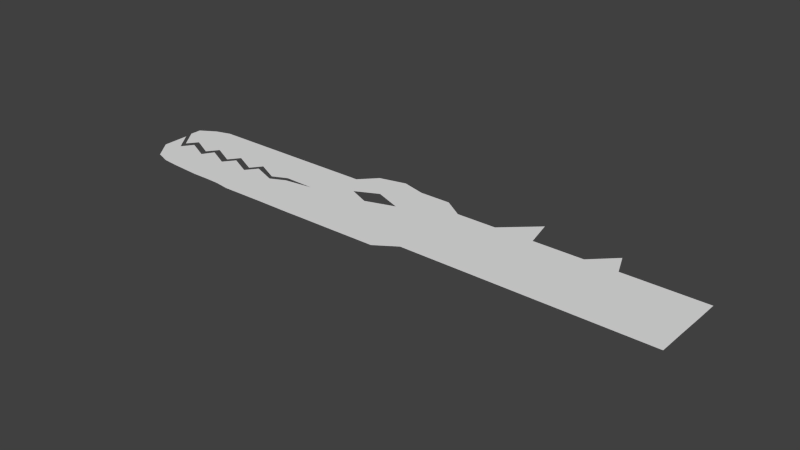 # Source: Monster.blend  (saved by Blender 2.74.0; exported with 4.5.12 LTS)
import bpy
from mathutils import Matrix  # noqa: F401  (used for matrix-valued properties, if any)

bpy.ops.wm.read_factory_settings(use_empty=True)
scene = bpy.context.scene
scene.name = 'Scene'

# ---- collections
col_collection_1 = bpy.data.collections.new('Collection 1'); scene.collection.children.link(col_collection_1)

# ---- world
world_world = bpy.data.worlds.new('World'); scene.world = world_world
world_world.color = (0.05088, 0.05088, 0.05088)
world_world.use_sun_shadow = False
world_world.sun_shadow_jitter_overblur = 0.0
world_world.cycles.sampling_method = 'MANUAL'
world_world.cycles.sample_map_resolution = 256

# ---- meshes
me_plane_002 = bpy.data.meshes.new('Plane.002')
me_plane_002.from_pydata([(-9.414, -0.6641, 0.0), (-8.638, -1.67, 0.0), (-9.438, 0.7107, 0.0), (-8.65, -0.3322, 0.0), (-3.103, -2.245, 0.0), (-3.56, 0.2866, 0.0), (-2.322, -0.1825, 0.0), (-2.31, -2.236, 0.0), (-3.894, -2.138, 0.0), (-4.684, -2.118, 0.0), (-5.475, -2.127, 0.0), (-6.266, -2.078, 0.0), (-7.056, -2.029, 0.0), (-7.847, -1.95, 0.0), (-8.242, 0.2332, 0.0), (-7.068, -0.3144, 0.0), (-6.723, 0.251, 0.0), (-5.571, -0.2966, 0.0), (-5.142, 0.2688, 0.0), (-3.989, -0.2788, 0.0), (-8.725, 2.185, 0.0), (-7.948, 2.417, 0.0), (-8.725, 0.08616, 0.0), (-8.325, 0.6145, 0.0), (-2.413, 2.417, 0.0), (-2.413, 0.05795, 0.0), (-1.67, 0.4008, -5.593e-09), (-1.121, 2.417, 0.0), (-3.204, 2.417, 0.0), (-3.995, 2.417, 0.0), (-4.785, 2.417, 0.0), (-5.576, 2.417, 0.0), (-6.367, 2.417, 0.0), (-7.158, 2.417, 0.0), (-7.158, 0.05795, 0.0), (-6.743, 0.6145, 0.0), (-5.576, 0.05795, 0.0), (-5.162, 0.6145, 0.0), (-3.995, 0.05795, 0.0), (-3.581, 0.6145, 0.0), (-9.51, 1.706, 0.0), (-9.51, 1.133, 0.0), (-0.1179, 0.3646, 0.0), (0.9394, 2.417, 0.0), (1.729, -0.3133, 0.0), (1.714, 1.345, 0.0), (1.714, 3.237, 0.0), (2.873, 1.908, -5.896e-10), (3.061, 3.562, -4.51e-11), (4.283, 1.363, 0.0), (4.283, 3.237, 0.0), (2.794, 0.8809, 0.0), (6.923, 1.151, 0.0), (4.269, -0.3133, 0.0), (5.877, 1.363, 0.0), (5.877, 3.237, 0.0), (5.865, -0.3133, 0.0), (-1.573, 0.1718, -5.593e-09), (-1.018, -2.221, 0.0), (0.9091, -2.221, 0.0), (1.75, -2.206, 0.0), (3.22, -0.3133, 0.0), (3.227, -2.195, 0.0), (4.262, -2.183, 0.0), (5.859, -2.165, 0.0), (6.923, 2.549, 0.0), (6.911, -0.09864, 0.0), (6.906, -1.479, 0.0), (8.963, 1.151, 0.0), (8.963, 2.549, 0.0), (8.954, -0.09864, 0.0), (8.95, -1.479, 0.0), (9.933, 1.151, 0.0), (10.59, 4.029, -7.843e-10), (9.924, -0.09864, 0.0), (9.92, -1.479, 0.0), (10.55, 1.151, 0.0), (10.94, 2.549, 0.0), (10.54, -0.09864, 0.0), (10.54, -1.479, 0.0), (19.27, 1.151, 0.0), (19.27, 2.549, 0.0), (19.26, -0.09864, 0.0), (19.26, -1.479, 0.0), (15.12, 2.549, 0.0), (14.65, 3.677, -3.565e-10), (13.49, 2.549, 0.0), (13.49, 1.151, 0.0), (14.3, 1.151, 0.0), (15.12, 1.151, 0.0), (13.48, -0.09864, 0.0), (14.3, -0.09864, 0.0), (15.11, -0.09864, 0.0), (13.48, -1.479, 0.0), (14.3, -1.479, 0.0), (15.11, -1.479, 0.0)], [], [(0, 1, 3, 2), (15, 12, 11, 16), (20, 22, 23, 21), (18, 9, 8, 19), (16, 11, 10, 17), (17, 10, 9, 18), (3, 1, 13, 14), (14, 13, 12, 15), (19, 8, 4, 5), (5, 4, 7, 6), (35, 36, 31, 32), (38, 39, 28, 29), (36, 37, 30, 31), (37, 38, 29, 30), (23, 34, 33, 21), (34, 35, 32, 33), (39, 25, 24, 28), (25, 26, 27, 24), (22, 20, 40, 41), (27, 26, 42, 43), (43, 42, 44, 45), (43, 45, 46), (46, 45, 47, 48), (48, 47, 49, 50), (44, 51, 45), (44, 61, 51), (51, 61, 53, 49), (49, 53, 56, 54), (50, 49, 54, 55), (6, 7, 58, 57), (42, 59, 60, 44), (44, 60, 62, 61), (56, 64, 67, 66), (53, 63, 64, 56), (57, 58, 59, 42), (61, 62, 63, 53), (54, 56, 66, 52), (55, 54, 52, 65), (65, 52, 68, 69), (52, 66, 70, 68), (66, 67, 71, 70), (69, 68, 72, 73), (68, 70, 74, 72), (70, 71, 75, 74), (73, 72, 76, 77), (72, 74, 78, 76), (74, 75, 79, 78), (84, 89, 80, 81), (89, 92, 82, 80), (92, 95, 83, 82), (78, 79, 93, 90), (90, 93, 94, 91), (91, 94, 95, 92), (76, 78, 90, 87), (87, 90, 91, 88), (88, 91, 92, 89), (77, 76, 87, 86), (86, 87, 88, 85), (85, 88, 89, 84)])
me_plane_002.use_remesh_preserve_volume = False
me_plane_002.use_remesh_preserve_attributes = False
me_plane_002.use_mirror_vertex_groups = False
me_plane_002.update()
arm_armature = bpy.data.armatures.new('Armature')  # bones are not reproduced

# ---- objects
ob_armature = bpy.data.objects.new('Armature', arm_armature)
ob_plane_003 = bpy.data.objects.new('Plane.003', me_plane_002)

# ---- transforms, parenting, visibility, modifiers, constraints
ob_armature.location = (1.162, 0.07644, -3.885e-05)
ob_armature.lineart.crease_threshold = 0.0
ob_plane_003.location = (0.0, 0.0, 0.0)
ob_plane_003.lineart.crease_threshold = 0.0
_vg = ob_plane_003.vertex_groups.new(name='Bone.003')
for _i, _w in zip([2, 20, 21, 22, 23, 24, 25, 26, 27, 28, 29, 30, 31, 32, 33, 34, 35, 36, 37, 38, 39, 40, 41, 42, 43, 44, 45, 46, 47, 48, 49, 50, 51, 52, 53, 54, 55, 56, 57, 58, 59, 60, 61, 62, 65], [0.008414, 1.0, 0.9991, 1.0, 1.0, 1.0, 0.9874, 1.0, 0.6, 1.0, 1.0, 1.0, 1.0, 1.0, 0.9999, 0.9962, 1.0, 1.0, 1.0, 1.0, 0.9998, 1.0, 0.9993, 0.3489, 0.0, 0.0, 0.0, 0.0, 0.0, 0.0, 0.0, 0.0, 0.0, 0.0, 0.0, 0.0, 0.0, 0.0, 0.0, 0.0, 0.0, 0.0, 0.0, 0.0, 0.0]): _vg.add([_i], _w, 'REPLACE')
_vg = ob_plane_003.vertex_groups.new(name='Bone.004')
for _i, _w in zip([0, 1, 2, 3, 4, 5, 6, 7, 8, 9, 10, 11, 12, 13, 14, 15, 16, 17, 18, 19, 42, 43, 44, 45, 46, 47, 48, 49, 50, 51, 52, 53, 54, 55, 56, 57, 58, 59, 60, 61, 62, 63, 64, 66, 67], [0.9968, 0.9999, 1.0, 1.0, 1.0, 1.0, 1.0, 1.0, 1.0, 1.0, 1.0, 1.0, 0.9999, 0.9996, 0.9995, 1.0, 0.9965, 0.9995, 1.0, 1.0, 0.149, 0.0, 0.0, 0.0, 0.0, 0.0, 0.0, 0.0, 0.0, 0.0, 0.0, 0.0, 0.0, 0.0, 0.0, 0.9995, 0.6418, 0.0, 0.0, 0.0, 0.0, 0.0, 0.0, 0.0, 0.0]): _vg.add([_i], _w, 'REPLACE')
_vg = ob_plane_003.vertex_groups.new(name='Bone.002')
for _i, _w in zip([27, 43, 44, 45, 46, 47, 48, 49, 50, 51, 52, 53, 54, 55, 56, 60, 61, 62, 63, 64, 65, 66, 67, 68, 69, 70, 71, 72, 73, 74, 75, 76, 77, 78, 79, 80, 81, 82, 83, 84, 85, 86, 87, 88, 89, 90, 91, 92, 93, 94, 95], [0.009552, 0.6, 0.2743, 0.4367, 0.6, 0.6, 0.6, 1.0, 1.0, 0.4, 1.0, 1.0, 1.0, 1.0, 1.0, 0.4, 0.4, 0.4, 1.0, 1.0, 1.0, 1.0, 1.0, 1.0, 1.0, 1.0, 1.0, 1.0, 0.9891, 1.0, 1.0, 1.0, 1.0, 1.0, 1.0, 1.0, 1.0, 1.0, 1.0, 0.987, 1.0, 0.9837, 1.0, 1.0, 1.0, 0.9999, 1.0, 1.0, 1.0, 1.0, 1.0]): _vg.add([_i], _w, 'REPLACE')
_m = ob_plane_003.modifiers.new('Armature', 'ARMATURE')
_m.object = ob_armature

# ---- collection membership
col_collection_1.objects.link(ob_armature)
col_collection_1.objects.link(ob_plane_003)

# ---- scene / render settings (as saved in the file)
scene.frame_start = 1; scene.frame_end = 20; scene.frame_set(0)
scene.render.engine = 'BLENDER_EEVEE_NEXT'
scene.render.resolution_percentage = 50
scene.render.dither_intensity = 0.0
scene.cycles.use_denoising = False
scene.cycles.samples = 10
scene.cycles.sampling_pattern = 'TABULATED_SOBOL'
scene.cycles.light_sampling_threshold = 0.0
scene.cycles.use_adaptive_sampling = False
scene.cycles.use_light_tree = False
scene.cycles.blur_glossy = 0.0
scene.cycles.pixel_filter_type = 'GAUSSIAN'
scene.cycles.sample_clamp_indirect = 0.0
scene.view_settings.view_transform = 'Standard'
bpy.context.view_layer.update()

# ---- added for rendering (the .blend has no active camera and no usable light): camera, sun
cam_auto = bpy.data.cameras.new('AutoCamera')
cam_auto.lens = 50.0
cam_auto.sensor_width = 36.0
cam_auto.clip_end = 1000.0
ob_auto_camera = bpy.data.objects.new('AutoCamera', cam_auto)
scene.collection.objects.link(ob_auto_camera)
ob_auto_camera.location = (33.4887, -33.3835, 22.2979)
ob_auto_camera.rotation_euler = (1.09748, -7.21219e-08, 0.694738)
scene.camera = ob_auto_camera
light_auto_sun = bpy.data.lights.new('AutoSun', 'SUN')
light_auto_sun.energy = 3.0
light_auto_sun.angle = 0.0523599
ob_auto_sun = bpy.data.objects.new('AutoSun', light_auto_sun)
scene.collection.objects.link(ob_auto_sun)
ob_auto_sun.rotation_euler = (0.872665, 0.174533, 0.523599)
bpy.context.view_layer.update()
